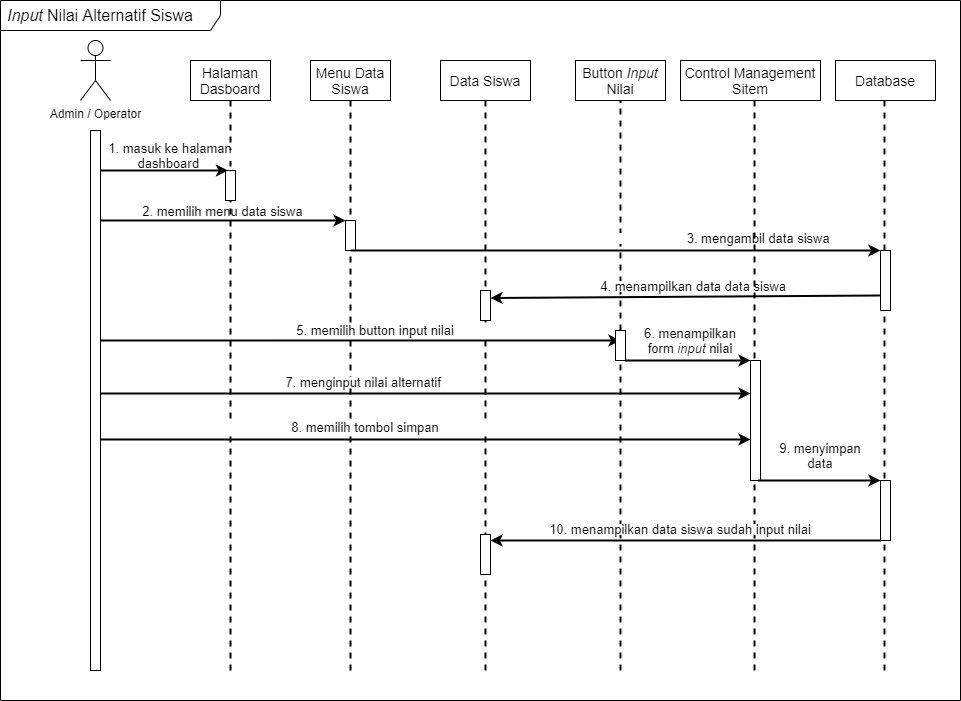

The diagram above was exported from draw.io. Its source (the exported page's mxGraphModel, read from the mxfile embedded in the PNG):
<mxGraphModel dx="1212" dy="579" grid="1" gridSize="10" guides="1" tooltips="1" connect="1" arrows="1" fold="1" page="1" pageScale="1" pageWidth="850" pageHeight="1100" math="0" shadow="0">
  <root>
    <mxCell id="0" />
    <mxCell id="1" parent="0" />
    <mxCell id="7tO-Meij8HIL_ax0P9Ax-1" value="&lt;i&gt;&lt;span style=&quot;font-size: 12pt&quot;&gt;Input&lt;/span&gt;&lt;/i&gt;&lt;span style=&quot;font-size: 12pt&quot;&gt; Nilai Alternatif Siswa&lt;/span&gt;" style="shape=umlFrame;whiteSpace=wrap;html=1;width=220;height=30;boundedLbl=1;verticalAlign=middle;align=left;spacingLeft=5;" vertex="1" parent="1">
      <mxGeometry y="200" width="960" height="700" as="geometry" />
    </mxCell>
    <mxCell id="7tO-Meij8HIL_ax0P9Ax-2" value="&lt;font style=&quot;font-size: 14px&quot;&gt;Halaman Dasboard&lt;/font&gt;" style="rounded=0;whiteSpace=wrap;html=1;" vertex="1" parent="1">
      <mxGeometry x="190" y="260" width="80" height="40" as="geometry" />
    </mxCell>
    <mxCell id="7tO-Meij8HIL_ax0P9Ax-3" value="&lt;font style=&quot;font-size: 14px&quot;&gt;Menu Data Siswa&lt;/font&gt;" style="rounded=0;whiteSpace=wrap;html=1;" vertex="1" parent="1">
      <mxGeometry x="310" y="260" width="80" height="40" as="geometry" />
    </mxCell>
    <mxCell id="7tO-Meij8HIL_ax0P9Ax-4" value="&lt;font style=&quot;font-size: 14px&quot;&gt;Data Siswa&lt;br&gt;&lt;/font&gt;" style="rounded=0;whiteSpace=wrap;html=1;" vertex="1" parent="1">
      <mxGeometry x="440" y="260" width="90" height="40" as="geometry" />
    </mxCell>
    <mxCell id="7tO-Meij8HIL_ax0P9Ax-6" value="Admin / Operator" style="shape=umlActor;verticalLabelPosition=bottom;verticalAlign=top;html=1;" vertex="1" parent="1">
      <mxGeometry x="80" y="240" width="30" height="60" as="geometry" />
    </mxCell>
    <mxCell id="7tO-Meij8HIL_ax0P9Ax-23" value="" style="endArrow=none;dashed=1;html=1;strokeWidth=2;entryX=0.5;entryY=1;entryDx=0;entryDy=0;" edge="1" parent="1" target="7tO-Meij8HIL_ax0P9Ax-2">
      <mxGeometry width="50" height="50" relative="1" as="geometry">
        <mxPoint x="230" y="870" as="sourcePoint" />
        <mxPoint x="230" y="310" as="targetPoint" />
      </mxGeometry>
    </mxCell>
    <mxCell id="7tO-Meij8HIL_ax0P9Ax-24" value="" style="endArrow=none;dashed=1;html=1;strokeWidth=2;" edge="1" parent="1">
      <mxGeometry width="50" height="50" relative="1" as="geometry">
        <mxPoint x="350" y="870" as="sourcePoint" />
        <mxPoint x="350" y="300" as="targetPoint" />
      </mxGeometry>
    </mxCell>
    <mxCell id="7tO-Meij8HIL_ax0P9Ax-25" value="" style="endArrow=none;dashed=1;html=1;strokeWidth=2;entryX=0.5;entryY=1;entryDx=0;entryDy=0;" edge="1" parent="1" target="7tO-Meij8HIL_ax0P9Ax-4">
      <mxGeometry width="50" height="50" relative="1" as="geometry">
        <mxPoint x="485" y="870" as="sourcePoint" />
        <mxPoint x="485" y="320" as="targetPoint" />
      </mxGeometry>
    </mxCell>
    <mxCell id="7tO-Meij8HIL_ax0P9Ax-26" value="" style="endArrow=none;dashed=1;html=1;strokeWidth=2;entryX=0.5;entryY=1;entryDx=0;entryDy=0;startArrow=none;" edge="1" parent="1" source="7tO-Meij8HIL_ax0P9Ax-62">
      <mxGeometry width="50" height="50" relative="1" as="geometry">
        <mxPoint x="620" y="580" as="sourcePoint" />
        <mxPoint x="619.9999999999998" y="300.0000000000001" as="targetPoint" />
      </mxGeometry>
    </mxCell>
    <mxCell id="7tO-Meij8HIL_ax0P9Ax-27" value="" style="rounded=0;whiteSpace=wrap;html=1;" vertex="1" parent="1">
      <mxGeometry x="90" y="330" width="10" height="540" as="geometry" />
    </mxCell>
    <mxCell id="7tO-Meij8HIL_ax0P9Ax-28" value="" style="rounded=0;whiteSpace=wrap;html=1;" vertex="1" parent="1">
      <mxGeometry x="225" y="370" width="10" height="30" as="geometry" />
    </mxCell>
    <mxCell id="7tO-Meij8HIL_ax0P9Ax-29" value="" style="rounded=0;whiteSpace=wrap;html=1;" vertex="1" parent="1">
      <mxGeometry x="345" y="420" width="10" height="30" as="geometry" />
    </mxCell>
    <mxCell id="7tO-Meij8HIL_ax0P9Ax-31" value="" style="rounded=0;whiteSpace=wrap;html=1;" vertex="1" parent="1">
      <mxGeometry x="480" y="490" width="10" height="30" as="geometry" />
    </mxCell>
    <mxCell id="7tO-Meij8HIL_ax0P9Ax-34" value="" style="endArrow=classic;html=1;strokeWidth=2;entryX=0.25;entryY=0;entryDx=0;entryDy=0;" edge="1" parent="1" target="7tO-Meij8HIL_ax0P9Ax-28">
      <mxGeometry width="50" height="50" relative="1" as="geometry">
        <mxPoint x="100" y="370" as="sourcePoint" />
        <mxPoint x="150" y="320" as="targetPoint" />
      </mxGeometry>
    </mxCell>
    <mxCell id="7tO-Meij8HIL_ax0P9Ax-35" value="" style="endArrow=classic;html=1;strokeWidth=2;entryX=0;entryY=0;entryDx=0;entryDy=0;" edge="1" parent="1" target="7tO-Meij8HIL_ax0P9Ax-29">
      <mxGeometry width="50" height="50" relative="1" as="geometry">
        <mxPoint x="100" y="420" as="sourcePoint" />
        <mxPoint x="280" y="370" as="targetPoint" />
      </mxGeometry>
    </mxCell>
    <mxCell id="7tO-Meij8HIL_ax0P9Ax-36" value="" style="endArrow=classic;html=1;strokeWidth=2;exitX=0.5;exitY=1;exitDx=0;exitDy=0;exitPerimeter=0;entryX=0;entryY=0;entryDx=0;entryDy=0;" edge="1" parent="1" source="7tO-Meij8HIL_ax0P9Ax-29" target="7tO-Meij8HIL_ax0P9Ax-52">
      <mxGeometry width="50" height="50" relative="1" as="geometry">
        <mxPoint x="360" y="450" as="sourcePoint" />
        <mxPoint x="1190" y="450" as="targetPoint" />
      </mxGeometry>
    </mxCell>
    <mxCell id="7tO-Meij8HIL_ax0P9Ax-37" value="" style="endArrow=classic;html=1;strokeWidth=2;exitX=0;exitY=0.75;exitDx=0;exitDy=0;entryX=1;entryY=0.25;entryDx=0;entryDy=0;" edge="1" parent="1" source="7tO-Meij8HIL_ax0P9Ax-52" target="7tO-Meij8HIL_ax0P9Ax-31">
      <mxGeometry width="50" height="50" relative="1" as="geometry">
        <mxPoint x="1185" y="497" as="sourcePoint" />
        <mxPoint x="360" y="497" as="targetPoint" />
      </mxGeometry>
    </mxCell>
    <mxCell id="7tO-Meij8HIL_ax0P9Ax-39" value="&lt;font style=&quot;font-size: 13px&quot;&gt;1. &lt;font style=&quot;font-size: 13px&quot;&gt;masuk ke halaman dashboard&amp;nbsp;&lt;/font&gt;&lt;/font&gt;" style="rounded=1;whiteSpace=wrap;html=1;strokeColor=#FFFFFF;" vertex="1" parent="1">
      <mxGeometry x="105" y="350" width="130" height="10" as="geometry" />
    </mxCell>
    <mxCell id="7tO-Meij8HIL_ax0P9Ax-40" value="&lt;font style=&quot;font-size: 13px&quot;&gt;2. &lt;font style=&quot;font-size: 13px&quot;&gt;memilih menu data siswa&lt;/font&gt;&lt;/font&gt;" style="rounded=1;whiteSpace=wrap;html=1;strokeColor=#FFFFFF;" vertex="1" parent="1">
      <mxGeometry x="120" y="410" width="205" as="geometry" />
    </mxCell>
    <mxCell id="7tO-Meij8HIL_ax0P9Ax-41" value="&lt;font style=&quot;font-size: 13px&quot;&gt;3. &lt;font style=&quot;font-size: 13px&quot;&gt;mengambil data siswa&amp;nbsp;&lt;/font&gt;&lt;/font&gt;" style="rounded=1;whiteSpace=wrap;html=1;strokeColor=#FFFFFF;" vertex="1" parent="1">
      <mxGeometry x="610" y="433" width="300" height="10" as="geometry" />
    </mxCell>
    <mxCell id="7tO-Meij8HIL_ax0P9Ax-42" value="&lt;span style=&quot;font-size: 13px&quot;&gt;4. menampilkan data data siswa&amp;nbsp;&lt;/span&gt;" style="rounded=1;whiteSpace=wrap;html=1;strokeColor=#FFFFFF;" vertex="1" parent="1">
      <mxGeometry x="570" y="481" width="250" height="10" as="geometry" />
    </mxCell>
    <mxCell id="7tO-Meij8HIL_ax0P9Ax-44" value="&lt;font style=&quot;font-size: 14px&quot;&gt;Button &lt;i&gt;Input&lt;/i&gt; Nilai&lt;br&gt;&lt;/font&gt;" style="rounded=0;whiteSpace=wrap;html=1;" vertex="1" parent="1">
      <mxGeometry x="575" y="260" width="90" height="40" as="geometry" />
    </mxCell>
    <mxCell id="7tO-Meij8HIL_ax0P9Ax-45" value="&lt;font style=&quot;font-size: 14px&quot;&gt;Control Management Sitem&lt;br&gt;&lt;/font&gt;" style="rounded=0;whiteSpace=wrap;html=1;" vertex="1" parent="1">
      <mxGeometry x="680" y="260" width="140" height="40" as="geometry" />
    </mxCell>
    <mxCell id="7tO-Meij8HIL_ax0P9Ax-47" value="&lt;font style=&quot;font-size: 14px&quot;&gt;Database&lt;/font&gt;" style="rounded=0;whiteSpace=wrap;html=1;" vertex="1" parent="1">
      <mxGeometry x="835" y="260" width="100" height="40" as="geometry" />
    </mxCell>
    <mxCell id="7tO-Meij8HIL_ax0P9Ax-48" value="" style="endArrow=none;dashed=1;html=1;strokeWidth=2;entryX=0.5;entryY=1;entryDx=0;entryDy=0;" edge="1" parent="1">
      <mxGeometry width="50" height="50" relative="1" as="geometry">
        <mxPoint x="754" y="870" as="sourcePoint" />
        <mxPoint x="753.9999999999998" y="300.0000000000001" as="targetPoint" />
      </mxGeometry>
    </mxCell>
    <mxCell id="7tO-Meij8HIL_ax0P9Ax-49" value="" style="endArrow=none;dashed=1;html=1;strokeWidth=2;entryX=0.5;entryY=1;entryDx=0;entryDy=0;" edge="1" parent="1">
      <mxGeometry width="50" height="50" relative="1" as="geometry">
        <mxPoint x="884" y="870" as="sourcePoint" />
        <mxPoint x="883.9999999999998" y="300.0000000000001" as="targetPoint" />
      </mxGeometry>
    </mxCell>
    <mxCell id="7tO-Meij8HIL_ax0P9Ax-52" value="" style="rounded=0;whiteSpace=wrap;html=1;" vertex="1" parent="1">
      <mxGeometry x="880" y="450" width="10" height="60" as="geometry" />
    </mxCell>
    <mxCell id="7tO-Meij8HIL_ax0P9Ax-58" value="" style="endArrow=classic;html=1;strokeWidth=2;entryX=0.5;entryY=0.333;entryDx=0;entryDy=0;entryPerimeter=0;" edge="1" parent="1" target="7tO-Meij8HIL_ax0P9Ax-62">
      <mxGeometry width="50" height="50" relative="1" as="geometry">
        <mxPoint x="100" y="540" as="sourcePoint" />
        <mxPoint x="150" y="490" as="targetPoint" />
      </mxGeometry>
    </mxCell>
    <mxCell id="7tO-Meij8HIL_ax0P9Ax-96" value="" style="edgeStyle=orthogonalEdgeStyle;rounded=0;orthogonalLoop=1;jettySize=auto;html=1;strokeWidth=2;" edge="1" parent="1" source="7tO-Meij8HIL_ax0P9Ax-62" target="7tO-Meij8HIL_ax0P9Ax-95">
      <mxGeometry relative="1" as="geometry">
        <Array as="points">
          <mxPoint x="720" y="560" />
          <mxPoint x="720" y="560" />
        </Array>
      </mxGeometry>
    </mxCell>
    <mxCell id="7tO-Meij8HIL_ax0P9Ax-62" value="" style="rounded=0;whiteSpace=wrap;html=1;" vertex="1" parent="1">
      <mxGeometry x="615" y="530" width="10" height="30" as="geometry" />
    </mxCell>
    <mxCell id="7tO-Meij8HIL_ax0P9Ax-63" value="" style="endArrow=none;dashed=1;html=1;strokeWidth=2;entryX=0.5;entryY=1;entryDx=0;entryDy=0;" edge="1" parent="1" target="7tO-Meij8HIL_ax0P9Ax-62">
      <mxGeometry width="50" height="50" relative="1" as="geometry">
        <mxPoint x="620" y="870" as="sourcePoint" />
        <mxPoint x="619.9999999999998" y="300.0000000000001" as="targetPoint" />
      </mxGeometry>
    </mxCell>
    <mxCell id="7tO-Meij8HIL_ax0P9Ax-66" value="" style="rounded=0;whiteSpace=wrap;html=1;" vertex="1" parent="1">
      <mxGeometry x="750" y="600" width="10" height="40" as="geometry" />
    </mxCell>
    <mxCell id="7tO-Meij8HIL_ax0P9Ax-68" value="" style="rounded=0;whiteSpace=wrap;html=1;" vertex="1" parent="1">
      <mxGeometry x="880" y="680" width="10" height="60" as="geometry" />
    </mxCell>
    <mxCell id="7tO-Meij8HIL_ax0P9Ax-70" value="" style="endArrow=classic;html=1;strokeWidth=2;" edge="1" parent="1">
      <mxGeometry width="50" height="50" relative="1" as="geometry">
        <mxPoint x="100" y="593" as="sourcePoint" />
        <mxPoint x="750" y="593" as="targetPoint" />
      </mxGeometry>
    </mxCell>
    <mxCell id="7tO-Meij8HIL_ax0P9Ax-91" value="" style="edgeStyle=orthogonalEdgeStyle;rounded=0;orthogonalLoop=1;jettySize=auto;html=1;strokeWidth=2;exitX=0;exitY=1;exitDx=0;exitDy=0;" edge="1" parent="1" source="7tO-Meij8HIL_ax0P9Ax-68" target="7tO-Meij8HIL_ax0P9Ax-90">
      <mxGeometry relative="1" as="geometry">
        <mxPoint x="870" y="739" as="sourcePoint" />
        <Array as="points">
          <mxPoint x="880" y="739" />
        </Array>
      </mxGeometry>
    </mxCell>
    <mxCell id="7tO-Meij8HIL_ax0P9Ax-80" value="&lt;span style=&quot;font-size: 13px&quot;&gt;5. memilih button input nilai&lt;/span&gt;" style="rounded=1;whiteSpace=wrap;html=1;strokeColor=#FFFFFF;" vertex="1" parent="1">
      <mxGeometry x="250" y="525" width="250" height="10" as="geometry" />
    </mxCell>
    <mxCell id="7tO-Meij8HIL_ax0P9Ax-81" value="&lt;font style=&quot;font-size: 13px&quot;&gt;6.&amp;nbsp;&lt;font style=&quot;font-size: 13px&quot;&gt;menampilkan form &lt;i&gt;input&lt;/i&gt; nilai&lt;/font&gt;&lt;/font&gt;" style="rounded=1;whiteSpace=wrap;html=1;strokeColor=#FFFFFF;" vertex="1" parent="1">
      <mxGeometry x="630" y="535" width="120" height="10" as="geometry" />
    </mxCell>
    <mxCell id="7tO-Meij8HIL_ax0P9Ax-87" value="&lt;span style=&quot;font-size: 13px&quot;&gt;9. menyimpan data&lt;/span&gt;" style="rounded=1;whiteSpace=wrap;html=1;strokeColor=#FFFFFF;" vertex="1" parent="1">
      <mxGeometry x="770" y="650" width="100" height="11" as="geometry" />
    </mxCell>
    <mxCell id="7tO-Meij8HIL_ax0P9Ax-88" value="&lt;span style=&quot;font-size: 13px&quot;&gt;10. menampilkan data siswa sudah input nilai&lt;/span&gt;" style="rounded=1;whiteSpace=wrap;html=1;strokeColor=#FFFFFF;" vertex="1" parent="1">
      <mxGeometry x="530" y="724" width="300" height="10" as="geometry" />
    </mxCell>
    <mxCell id="7tO-Meij8HIL_ax0P9Ax-90" value="" style="whiteSpace=wrap;html=1;rounded=0;" vertex="1" parent="1">
      <mxGeometry x="480" y="734" width="10" height="40" as="geometry" />
    </mxCell>
    <mxCell id="7tO-Meij8HIL_ax0P9Ax-95" value="" style="rounded=0;whiteSpace=wrap;html=1;" vertex="1" parent="1">
      <mxGeometry x="750" y="560" width="10" height="120" as="geometry" />
    </mxCell>
    <mxCell id="7tO-Meij8HIL_ax0P9Ax-97" value="" style="endArrow=classic;html=1;strokeWidth=2;" edge="1" parent="1">
      <mxGeometry width="50" height="50" relative="1" as="geometry">
        <mxPoint x="100" y="639" as="sourcePoint" />
        <mxPoint x="750" y="639" as="targetPoint" />
      </mxGeometry>
    </mxCell>
    <mxCell id="7tO-Meij8HIL_ax0P9Ax-98" value="" style="endArrow=classic;html=1;strokeWidth=2;entryX=0;entryY=0;entryDx=0;entryDy=0;exitX=0.75;exitY=1;exitDx=0;exitDy=0;" edge="1" parent="1" source="7tO-Meij8HIL_ax0P9Ax-95" target="7tO-Meij8HIL_ax0P9Ax-68">
      <mxGeometry width="50" height="50" relative="1" as="geometry">
        <mxPoint x="760" y="670" as="sourcePoint" />
        <mxPoint x="880" y="676.5" as="targetPoint" />
      </mxGeometry>
    </mxCell>
    <mxCell id="7tO-Meij8HIL_ax0P9Ax-99" value="&lt;font style=&quot;font-size: 13px&quot;&gt;7. menginput nilai alternatif&amp;nbsp;&lt;/font&gt;" style="rounded=1;whiteSpace=wrap;html=1;strokeColor=#FFFFFF;" vertex="1" parent="1">
      <mxGeometry x="250" y="577" width="230" height="10" as="geometry" />
    </mxCell>
    <mxCell id="7tO-Meij8HIL_ax0P9Ax-101" value="&lt;span style=&quot;font-size: 13px&quot;&gt;8. memilih tombol simpan&lt;/span&gt;" style="rounded=1;whiteSpace=wrap;html=1;strokeColor=#FFFFFF;" vertex="1" parent="1">
      <mxGeometry x="225" y="620.5" width="280" height="12.5" as="geometry" />
    </mxCell>
  </root>
</mxGraphModel>